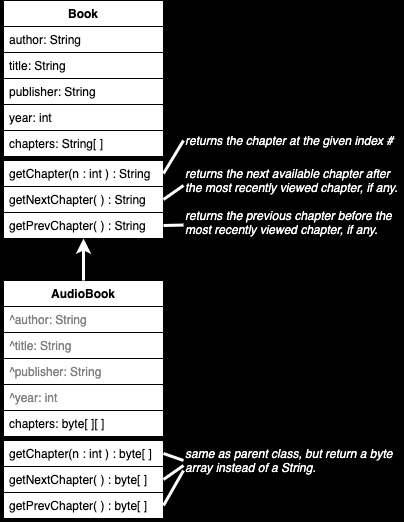

The diagram above was exported from draw.io. Its source (the exported page's mxGraphModel, read from the mxfile embedded in the PNG):
<mxGraphModel dx="889" dy="680" grid="1" gridSize="10" guides="1" tooltips="1" connect="1" arrows="1" fold="1" page="1" pageScale="1" pageWidth="1100" pageHeight="850" background="#000000" math="0" shadow="0">
  <root>
    <mxCell id="0" />
    <mxCell id="1" parent="0" />
    <mxCell id="2" value="" style="group" vertex="1" connectable="0" parent="1">
      <mxGeometry x="280" y="160" width="160" height="238" as="geometry" />
    </mxCell>
    <mxCell id="3" value="Book" style="swimlane;fontStyle=1;align=center;verticalAlign=top;childLayout=stackLayout;horizontal=1;startSize=26;horizontalStack=0;resizeParent=1;resizeParentMax=0;resizeLast=0;collapsible=1;marginBottom=0;fillColor=#FFFFFF;" vertex="1" parent="2">
      <mxGeometry width="160" height="52" as="geometry">
        <mxRectangle x="310" y="200" width="100" height="26" as="alternateBounds" />
      </mxGeometry>
    </mxCell>
    <mxCell id="4" value="" style="group" vertex="1" connectable="0" parent="2">
      <mxGeometry y="160" width="160" height="78" as="geometry" />
    </mxCell>
    <mxCell id="5" value="getChapter(n : int ) : String" style="text;strokeColor=#000000;fillColor=#ffffff;align=left;verticalAlign=top;spacingLeft=4;spacingRight=4;overflow=hidden;rotatable=0;points=[[0,0.5],[1,0.5]];portConstraint=eastwest;" vertex="1" parent="4">
      <mxGeometry width="160" height="26" as="geometry" />
    </mxCell>
    <mxCell id="6" value="getNextChapter( ) : String" style="text;strokeColor=#000000;fillColor=#ffffff;align=left;verticalAlign=top;spacingLeft=4;spacingRight=4;overflow=hidden;rotatable=0;points=[[0,0.5],[1,0.5]];portConstraint=eastwest;" vertex="1" parent="4">
      <mxGeometry y="26" width="160" height="26" as="geometry" />
    </mxCell>
    <mxCell id="7" value="getPrevChapter( ) : String" style="text;strokeColor=#000000;fillColor=#ffffff;align=left;verticalAlign=top;spacingLeft=4;spacingRight=4;overflow=hidden;rotatable=0;points=[[0,0.5],[1,0.5]];portConstraint=eastwest;" vertex="1" parent="4">
      <mxGeometry y="52" width="160" height="26" as="geometry" />
    </mxCell>
    <mxCell id="8" value="" style="group" vertex="1" connectable="0" parent="2">
      <mxGeometry y="26" width="160" height="130" as="geometry" />
    </mxCell>
    <mxCell id="9" value="" style="line;strokeWidth=7;fillColor=#ffffff;align=left;verticalAlign=middle;spacingTop=-1;spacingLeft=3;spacingRight=3;rotatable=0;labelPosition=right;points=[];portConstraint=eastwest;strokeColor=#000000;" vertex="1" parent="8">
      <mxGeometry y="104" width="160" height="8" as="geometry" />
    </mxCell>
    <mxCell id="10" value="title: String" style="text;strokeColor=#000000;fillColor=#ffffff;align=left;verticalAlign=top;spacingLeft=4;spacingRight=4;overflow=hidden;rotatable=0;points=[[0,0.5],[1,0.5]];portConstraint=eastwest;" vertex="1" parent="8">
      <mxGeometry y="26" width="160" height="26" as="geometry" />
    </mxCell>
    <mxCell id="11" value="publisher: String" style="text;strokeColor=#000000;fillColor=#ffffff;align=left;verticalAlign=top;spacingLeft=4;spacingRight=4;overflow=hidden;rotatable=0;points=[[0,0.5],[1,0.5]];portConstraint=eastwest;" vertex="1" parent="8">
      <mxGeometry y="52" width="160" height="26" as="geometry" />
    </mxCell>
    <mxCell id="12" value="year: int" style="text;strokeColor=#000000;fillColor=#ffffff;align=left;verticalAlign=top;spacingLeft=4;spacingRight=4;overflow=hidden;rotatable=0;points=[[0,0.5],[1,0.5]];portConstraint=eastwest;" vertex="1" parent="8">
      <mxGeometry y="78" width="160" height="26" as="geometry" />
    </mxCell>
    <mxCell id="13" value="author: String" style="text;strokeColor=#000000;fillColor=#ffffff;align=left;verticalAlign=top;spacingLeft=4;spacingRight=4;overflow=hidden;rotatable=0;points=[[0,0.5],[1,0.5]];portConstraint=eastwest;" vertex="1" parent="8">
      <mxGeometry width="160" height="26" as="geometry" />
    </mxCell>
    <mxCell id="14" value="chapters: String[ ]" style="text;strokeColor=#000000;fillColor=#ffffff;align=left;verticalAlign=top;spacingLeft=4;spacingRight=4;overflow=hidden;rotatable=0;points=[[0,0.5],[1,0.5]];portConstraint=eastwest;" vertex="1" parent="8">
      <mxGeometry y="104" width="160" height="26" as="geometry" />
    </mxCell>
    <mxCell id="15" value="" style="group" vertex="1" connectable="0" parent="1">
      <mxGeometry x="280" y="440" width="160" height="238" as="geometry" />
    </mxCell>
    <mxCell id="16" value="AudioBook" style="swimlane;fontStyle=1;align=center;verticalAlign=top;childLayout=stackLayout;horizontal=1;startSize=26;horizontalStack=0;resizeParent=1;resizeParentMax=0;resizeLast=0;collapsible=1;marginBottom=0;fillColor=#FFFFFF;" vertex="1" parent="15">
      <mxGeometry width="160" height="52" as="geometry">
        <mxRectangle x="310" y="200" width="100" height="26" as="alternateBounds" />
      </mxGeometry>
    </mxCell>
    <mxCell id="17" value="" style="group" vertex="1" connectable="0" parent="15">
      <mxGeometry y="160" width="160" height="78" as="geometry" />
    </mxCell>
    <mxCell id="18" value="getChapter(n : int ) : byte[ ]" style="text;strokeColor=#000000;fillColor=#ffffff;align=left;verticalAlign=top;spacingLeft=4;spacingRight=4;overflow=hidden;rotatable=0;points=[[0,0.5],[1,0.5]];portConstraint=eastwest;" vertex="1" parent="17">
      <mxGeometry width="160" height="26" as="geometry" />
    </mxCell>
    <mxCell id="19" value="getNextChapter( ) : byte[ ]" style="text;strokeColor=#000000;fillColor=#ffffff;align=left;verticalAlign=top;spacingLeft=4;spacingRight=4;overflow=hidden;rotatable=0;points=[[0,0.5],[1,0.5]];portConstraint=eastwest;" vertex="1" parent="17">
      <mxGeometry y="26" width="160" height="26" as="geometry" />
    </mxCell>
    <mxCell id="20" value="getPrevChapter( ) : byte[ ]" style="text;strokeColor=#000000;fillColor=#ffffff;align=left;verticalAlign=top;spacingLeft=4;spacingRight=4;overflow=hidden;rotatable=0;points=[[0,0.5],[1,0.5]];portConstraint=eastwest;" vertex="1" parent="17">
      <mxGeometry y="52" width="160" height="26" as="geometry" />
    </mxCell>
    <mxCell id="21" value="" style="group" vertex="1" connectable="0" parent="15">
      <mxGeometry y="26" width="160" height="130" as="geometry" />
    </mxCell>
    <mxCell id="22" value="" style="line;strokeWidth=7;fillColor=#ffffff;align=left;verticalAlign=middle;spacingTop=-1;spacingLeft=3;spacingRight=3;rotatable=0;labelPosition=right;points=[];portConstraint=eastwest;strokeColor=#000000;" vertex="1" parent="21">
      <mxGeometry y="104" width="160" height="8" as="geometry" />
    </mxCell>
    <mxCell id="23" value="^title: String" style="text;strokeColor=#000000;fillColor=#ffffff;align=left;verticalAlign=top;spacingLeft=4;spacingRight=4;overflow=hidden;rotatable=0;points=[[0,0.5],[1,0.5]];portConstraint=eastwest;fontColor=#808080;" vertex="1" parent="21">
      <mxGeometry y="26" width="160" height="26" as="geometry" />
    </mxCell>
    <mxCell id="24" value="^publisher: String" style="text;strokeColor=#000000;fillColor=#ffffff;align=left;verticalAlign=top;spacingLeft=4;spacingRight=4;overflow=hidden;rotatable=0;points=[[0,0.5],[1,0.5]];portConstraint=eastwest;fontColor=#808080;" vertex="1" parent="21">
      <mxGeometry y="52" width="160" height="26" as="geometry" />
    </mxCell>
    <mxCell id="25" value="^year: int" style="text;strokeColor=#000000;fillColor=#ffffff;align=left;verticalAlign=top;spacingLeft=4;spacingRight=4;overflow=hidden;rotatable=0;points=[[0,0.5],[1,0.5]];portConstraint=eastwest;fontColor=#808080;" vertex="1" parent="21">
      <mxGeometry y="78" width="160" height="26" as="geometry" />
    </mxCell>
    <mxCell id="26" value="^author: String" style="text;strokeColor=#000000;fillColor=#ffffff;align=left;verticalAlign=top;spacingLeft=4;spacingRight=4;overflow=hidden;rotatable=0;points=[[0,0.5],[1,0.5]];portConstraint=eastwest;fontColor=#808080;" vertex="1" parent="21">
      <mxGeometry width="160" height="26" as="geometry" />
    </mxCell>
    <mxCell id="27" value="chapters: byte[ ][ ]" style="text;strokeColor=#000000;fillColor=#ffffff;align=left;verticalAlign=top;spacingLeft=4;spacingRight=4;overflow=hidden;rotatable=0;points=[[0,0.5],[1,0.5]];portConstraint=eastwest;" vertex="1" parent="21">
      <mxGeometry y="104" width="160" height="26" as="geometry" />
    </mxCell>
    <mxCell id="28" value="" style="endArrow=classic;html=1;strokeColor=#FFFFFF;fontColor=#808080;exitX=0.5;exitY=0;exitDx=0;exitDy=0;strokeWidth=3;" edge="1" source="16" target="7" parent="1">
      <mxGeometry width="50" height="50" relative="1" as="geometry">
        <mxPoint x="350" y="460" as="sourcePoint" />
        <mxPoint x="400" y="410" as="targetPoint" />
      </mxGeometry>
    </mxCell>
    <mxCell id="29" value="&lt;font color=&quot;#ffffff&quot;&gt;&lt;i&gt;returns the chapter at the given index #&lt;/i&gt;&lt;/font&gt;" style="text;html=1;strokeColor=none;fillColor=none;align=left;verticalAlign=middle;whiteSpace=wrap;rounded=0;fontColor=#808080;" vertex="1" parent="1">
      <mxGeometry x="460" y="290" width="220" height="20" as="geometry" />
    </mxCell>
    <mxCell id="30" value="&lt;font color=&quot;#ffffff&quot;&gt;&lt;i&gt;returns the next available chapter after the most recently viewed chapter, if any.&lt;/i&gt;&lt;/font&gt;" style="text;html=1;strokeColor=none;fillColor=none;align=left;verticalAlign=middle;whiteSpace=wrap;rounded=0;fontColor=#808080;" vertex="1" parent="1">
      <mxGeometry x="460" y="330" width="220" height="20" as="geometry" />
    </mxCell>
    <mxCell id="31" value="&lt;font color=&quot;#ffffff&quot;&gt;&lt;i&gt;returns the previous chapter before the most recently viewed chapter, if any.&lt;/i&gt;&lt;/font&gt;" style="text;html=1;strokeColor=none;fillColor=none;align=left;verticalAlign=middle;whiteSpace=wrap;rounded=0;fontColor=#808080;" vertex="1" parent="1">
      <mxGeometry x="460" y="372" width="220" height="20" as="geometry" />
    </mxCell>
    <mxCell id="32" value="" style="endArrow=none;html=1;strokeColor=#FFFFFF;strokeWidth=3;fontColor=#808080;exitX=1;exitY=0.5;exitDx=0;exitDy=0;entryX=0;entryY=0.5;entryDx=0;entryDy=0;" edge="1" target="29" parent="1">
      <mxGeometry width="50" height="50" relative="1" as="geometry">
        <mxPoint x="440" y="333" as="sourcePoint" />
        <mxPoint x="400" y="430" as="targetPoint" />
      </mxGeometry>
    </mxCell>
    <mxCell id="33" value="" style="endArrow=none;html=1;strokeColor=#FFFFFF;strokeWidth=3;fontColor=#808080;exitX=1;exitY=0.5;exitDx=0;exitDy=0;entryX=0;entryY=0.75;entryDx=0;entryDy=0;" edge="1" target="30" parent="1">
      <mxGeometry width="50" height="50" relative="1" as="geometry">
        <mxPoint x="440" y="359" as="sourcePoint" />
        <mxPoint x="460" y="310" as="targetPoint" />
      </mxGeometry>
    </mxCell>
    <mxCell id="34" value="" style="endArrow=none;html=1;strokeColor=#FFFFFF;strokeWidth=3;fontColor=#808080;exitX=1;exitY=0.5;exitDx=0;exitDy=0;" edge="1" target="31" parent="1">
      <mxGeometry width="50" height="50" relative="1" as="geometry">
        <mxPoint x="440" y="385" as="sourcePoint" />
        <mxPoint x="470" y="355" as="targetPoint" />
      </mxGeometry>
    </mxCell>
    <mxCell id="35" value="&lt;font color=&quot;#ffffff&quot;&gt;&lt;i&gt;same as parent class, but return a byte array instead of a String.&lt;/i&gt;&lt;/font&gt;" style="text;html=1;strokeColor=none;fillColor=none;align=left;verticalAlign=middle;whiteSpace=wrap;rounded=0;fontColor=#808080;" vertex="1" parent="1">
      <mxGeometry x="460" y="610" width="220" height="20" as="geometry" />
    </mxCell>
    <mxCell id="36" value="" style="endArrow=none;html=1;strokeColor=#FFFFFF;strokeWidth=3;fontColor=#808080;exitX=1;exitY=0.5;exitDx=0;exitDy=0;entryX=0;entryY=0.5;entryDx=0;entryDy=0;" edge="1" target="35" parent="1">
      <mxGeometry width="50" height="50" relative="1" as="geometry">
        <mxPoint x="440" y="613" as="sourcePoint" />
        <mxPoint x="460" y="580" as="targetPoint" />
      </mxGeometry>
    </mxCell>
    <mxCell id="37" value="" style="endArrow=none;html=1;strokeColor=#FFFFFF;strokeWidth=3;fontColor=#808080;exitX=1;exitY=0.5;exitDx=0;exitDy=0;entryX=0;entryY=0.75;entryDx=0;entryDy=0;" edge="1" target="35" parent="1">
      <mxGeometry width="50" height="50" relative="1" as="geometry">
        <mxPoint x="440" y="639" as="sourcePoint" />
        <mxPoint x="460" y="590" as="targetPoint" />
      </mxGeometry>
    </mxCell>
    <mxCell id="38" value="" style="endArrow=none;html=1;strokeColor=#FFFFFF;strokeWidth=3;fontColor=#808080;exitX=1;exitY=0.5;exitDx=0;exitDy=0;entryX=0;entryY=1;entryDx=0;entryDy=0;" edge="1" target="35" parent="1">
      <mxGeometry width="50" height="50" relative="1" as="geometry">
        <mxPoint x="440" y="665" as="sourcePoint" />
        <mxPoint x="460" y="664.5384615384617" as="targetPoint" />
      </mxGeometry>
    </mxCell>
  </root>
</mxGraphModel>